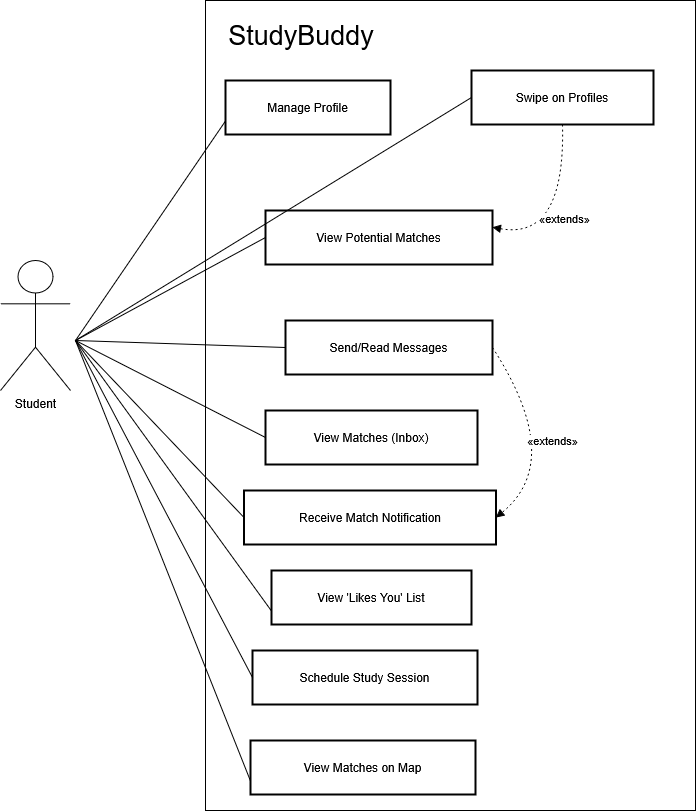

The diagram above was exported from draw.io. Its source (the exported page's mxGraphModel, read from the mxfile embedded in the PNG):
<mxGraphModel dx="1310" dy="832" grid="1" gridSize="10" guides="1" tooltips="1" connect="1" arrows="1" fold="1" page="1" pageScale="1" pageWidth="850" pageHeight="1100" math="0" shadow="0">
  <root>
    <mxCell id="0" />
    <mxCell id="1" parent="0" />
    <mxCell id="40K8F4uUJqs5iRus9jxL-19" value="" style="rounded=0;whiteSpace=wrap;html=1;" vertex="1" parent="1">
      <mxGeometry x="630" y="50" width="490" height="810" as="geometry" />
    </mxCell>
    <mxCell id="40K8F4uUJqs5iRus9jxL-2" value="Manage Profile" style="whiteSpace=wrap;strokeWidth=2;" vertex="1" parent="1">
      <mxGeometry x="650" y="130" width="165" height="54" as="geometry" />
    </mxCell>
    <mxCell id="40K8F4uUJqs5iRus9jxL-3" value="View Potential Matches" style="whiteSpace=wrap;strokeWidth=2;" vertex="1" parent="1">
      <mxGeometry x="690" y="260" width="227" height="54" as="geometry" />
    </mxCell>
    <mxCell id="40K8F4uUJqs5iRus9jxL-4" value="Swipe on Profiles" style="whiteSpace=wrap;strokeWidth=2;" vertex="1" parent="1">
      <mxGeometry x="896" y="120" width="182" height="54" as="geometry" />
    </mxCell>
    <mxCell id="40K8F4uUJqs5iRus9jxL-5" value="View 'Likes You' List" style="whiteSpace=wrap;strokeWidth=2;" vertex="1" parent="1">
      <mxGeometry x="696" y="620" width="200" height="54" as="geometry" />
    </mxCell>
    <mxCell id="40K8F4uUJqs5iRus9jxL-6" value="Receive Match Notification" style="whiteSpace=wrap;strokeWidth=2;" vertex="1" parent="1">
      <mxGeometry x="668.5" y="540" width="252" height="54" as="geometry" />
    </mxCell>
    <mxCell id="40K8F4uUJqs5iRus9jxL-7" value="View Matches (Inbox)" style="whiteSpace=wrap;strokeWidth=2;" vertex="1" parent="1">
      <mxGeometry x="690" y="460" width="212" height="54" as="geometry" />
    </mxCell>
    <mxCell id="40K8F4uUJqs5iRus9jxL-8" value="Send/Read Messages" style="whiteSpace=wrap;strokeWidth=2;" vertex="1" parent="1">
      <mxGeometry x="710" y="370" width="207" height="54" as="geometry" />
    </mxCell>
    <mxCell id="40K8F4uUJqs5iRus9jxL-9" value="Schedule Study Session" style="whiteSpace=wrap;strokeWidth=2;" vertex="1" parent="1">
      <mxGeometry x="677" y="700" width="225" height="54" as="geometry" />
    </mxCell>
    <mxCell id="40K8F4uUJqs5iRus9jxL-18" value="«extends»" style="curved=1;dashed=1;dashPattern=2 3;startArrow=none;endArrow=block;exitX=0.5;exitY=1;entryX=1;entryY=0.31;rounded=0;" edge="1" parent="1" source="40K8F4uUJqs5iRus9jxL-4" target="40K8F4uUJqs5iRus9jxL-3">
      <mxGeometry x="-0.0061" relative="1" as="geometry">
        <Array as="points">
          <mxPoint x="990" y="290" />
        </Array>
        <mxPoint as="offset" />
      </mxGeometry>
    </mxCell>
    <mxCell id="40K8F4uUJqs5iRus9jxL-20" value="Student" style="shape=umlActor;verticalLabelPosition=bottom;verticalAlign=top;html=1;outlineConnect=0;" vertex="1" parent="1">
      <mxGeometry x="425" y="310" width="70" height="130" as="geometry" />
    </mxCell>
    <mxCell id="40K8F4uUJqs5iRus9jxL-23" value="" style="endArrow=none;html=1;rounded=0;entryX=0;entryY=0.75;entryDx=0;entryDy=0;" edge="1" parent="1" target="40K8F4uUJqs5iRus9jxL-2">
      <mxGeometry width="50" height="50" relative="1" as="geometry">
        <mxPoint x="500" y="390" as="sourcePoint" />
        <mxPoint x="590" y="259.4666666666666" as="targetPoint" />
      </mxGeometry>
    </mxCell>
    <mxCell id="40K8F4uUJqs5iRus9jxL-24" value="" style="endArrow=none;html=1;rounded=0;entryX=0;entryY=0.5;entryDx=0;entryDy=0;" edge="1" parent="1" target="40K8F4uUJqs5iRus9jxL-8">
      <mxGeometry width="50" height="50" relative="1" as="geometry">
        <mxPoint x="500" y="390" as="sourcePoint" />
        <mxPoint x="550" y="340" as="targetPoint" />
      </mxGeometry>
    </mxCell>
    <mxCell id="40K8F4uUJqs5iRus9jxL-25" value="" style="endArrow=none;html=1;rounded=0;entryX=0;entryY=0.5;entryDx=0;entryDy=0;" edge="1" parent="1" target="40K8F4uUJqs5iRus9jxL-3">
      <mxGeometry width="50" height="50" relative="1" as="geometry">
        <mxPoint x="500" y="390" as="sourcePoint" />
        <mxPoint x="550" y="340" as="targetPoint" />
      </mxGeometry>
    </mxCell>
    <mxCell id="40K8F4uUJqs5iRus9jxL-26" value="" style="endArrow=none;html=1;rounded=0;entryX=0;entryY=0.5;entryDx=0;entryDy=0;" edge="1" parent="1" target="40K8F4uUJqs5iRus9jxL-7">
      <mxGeometry width="50" height="50" relative="1" as="geometry">
        <mxPoint x="500" y="390" as="sourcePoint" />
        <mxPoint x="550" y="340" as="targetPoint" />
      </mxGeometry>
    </mxCell>
    <mxCell id="40K8F4uUJqs5iRus9jxL-27" value="" style="endArrow=none;html=1;rounded=0;entryX=0;entryY=0.5;entryDx=0;entryDy=0;" edge="1" parent="1" target="40K8F4uUJqs5iRus9jxL-6">
      <mxGeometry width="50" height="50" relative="1" as="geometry">
        <mxPoint x="500" y="390" as="sourcePoint" />
        <mxPoint x="550" y="410" as="targetPoint" />
      </mxGeometry>
    </mxCell>
    <mxCell id="40K8F4uUJqs5iRus9jxL-28" value="" style="endArrow=none;html=1;rounded=0;entryX=0;entryY=0.75;entryDx=0;entryDy=0;" edge="1" parent="1" target="40K8F4uUJqs5iRus9jxL-5">
      <mxGeometry width="50" height="50" relative="1" as="geometry">
        <mxPoint x="500" y="390" as="sourcePoint" />
        <mxPoint x="550" y="500" as="targetPoint" />
      </mxGeometry>
    </mxCell>
    <mxCell id="40K8F4uUJqs5iRus9jxL-29" value="" style="endArrow=none;html=1;rounded=0;entryX=0;entryY=0.5;entryDx=0;entryDy=0;" edge="1" parent="1" target="40K8F4uUJqs5iRus9jxL-9">
      <mxGeometry width="50" height="50" relative="1" as="geometry">
        <mxPoint x="500" y="390" as="sourcePoint" />
        <mxPoint x="550" y="550" as="targetPoint" />
      </mxGeometry>
    </mxCell>
    <mxCell id="40K8F4uUJqs5iRus9jxL-30" value="" style="endArrow=none;html=1;rounded=0;entryX=0;entryY=0.5;entryDx=0;entryDy=0;" edge="1" parent="1" target="40K8F4uUJqs5iRus9jxL-4">
      <mxGeometry width="50" height="50" relative="1" as="geometry">
        <mxPoint x="500" y="390" as="sourcePoint" />
        <mxPoint x="880" y="460" as="targetPoint" />
      </mxGeometry>
    </mxCell>
    <mxCell id="40K8F4uUJqs5iRus9jxL-32" value="View Matches on Map" style="whiteSpace=wrap;strokeWidth=2;" vertex="1" parent="1">
      <mxGeometry x="675" y="790" width="225" height="54" as="geometry" />
    </mxCell>
    <mxCell id="40K8F4uUJqs5iRus9jxL-33" value="" style="endArrow=none;html=1;rounded=0;exitX=0;exitY=0.75;exitDx=0;exitDy=0;" edge="1" parent="1" source="40K8F4uUJqs5iRus9jxL-32">
      <mxGeometry width="50" height="50" relative="1" as="geometry">
        <mxPoint x="830" y="650" as="sourcePoint" />
        <mxPoint x="500" y="390" as="targetPoint" />
      </mxGeometry>
    </mxCell>
    <mxCell id="40K8F4uUJqs5iRus9jxL-34" value="«extends»" style="curved=1;dashed=1;dashPattern=2 3;startArrow=none;endArrow=block;entryX=1;entryY=0.5;rounded=0;entryDx=0;entryDy=0;exitX=1;exitY=0.5;exitDx=0;exitDy=0;" edge="1" parent="1" source="40K8F4uUJqs5iRus9jxL-8" target="40K8F4uUJqs5iRus9jxL-6">
      <mxGeometry x="-0.0061" relative="1" as="geometry">
        <Array as="points">
          <mxPoint x="990" y="510" />
        </Array>
        <mxPoint x="1153" y="586.5483870967741" as="sourcePoint" />
        <mxPoint x="950" y="410" as="targetPoint" />
        <mxPoint as="offset" />
      </mxGeometry>
    </mxCell>
    <mxCell id="40K8F4uUJqs5iRus9jxL-35" value="&lt;font style=&quot;font-size: 27px;&quot;&gt;StudyBuddy&lt;/font&gt;" style="text;html=1;whiteSpace=wrap;strokeColor=none;fillColor=none;align=center;verticalAlign=middle;rounded=0;" vertex="1" parent="1">
      <mxGeometry x="696" y="70" width="60" height="30" as="geometry" />
    </mxCell>
  </root>
</mxGraphModel>